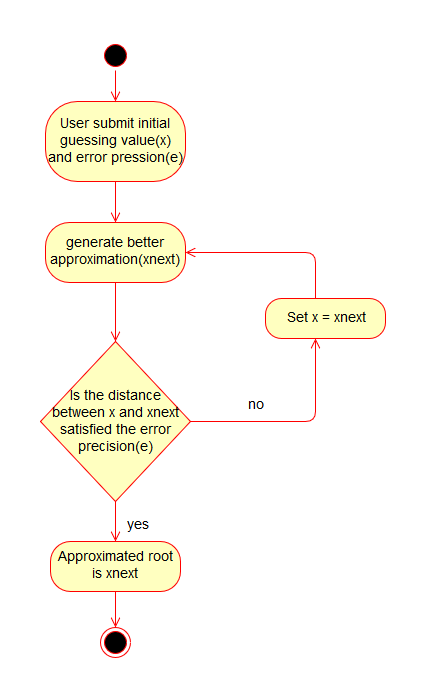

The diagram above was exported from draw.io. Its source (the exported page's mxGraphModel, read from the mxfile embedded in the PNG):
<mxGraphModel dx="840" dy="481" grid="1" gridSize="10" guides="1" tooltips="1" connect="1" arrows="1" fold="1" page="1" pageScale="1" pageWidth="1100" pageHeight="850" background="#ffffff" math="0" shadow="0">
  <root>
    <mxCell id="0" />
    <mxCell id="1" parent="0" />
    <mxCell id="imeyeGHpdsPUtE7WB93n-3" value="" style="ellipse;html=1;shape=startState;fillColor=#000000;strokeColor=#ff0000;" vertex="1" parent="1">
      <mxGeometry x="305" y="20" width="30" height="30" as="geometry" />
    </mxCell>
    <mxCell id="imeyeGHpdsPUtE7WB93n-5" value="&lt;font style=&quot;font-size: 14px&quot;&gt;User submit initial guessing value(x) and error pression(e)&lt;/font&gt;" style="rounded=1;whiteSpace=wrap;html=1;arcSize=40;fontColor=#000000;fillColor=#ffffc0;strokeColor=#ff0000;" vertex="1" parent="1">
      <mxGeometry x="250" y="81" width="140" height="80" as="geometry" />
    </mxCell>
    <mxCell id="imeyeGHpdsPUtE7WB93n-6" value="" style="edgeStyle=orthogonalEdgeStyle;html=1;verticalAlign=bottom;endArrow=open;endSize=8;strokeColor=#ff0000;entryX=0.5;entryY=0;entryDx=0;entryDy=0;" edge="1" source="imeyeGHpdsPUtE7WB93n-5" parent="1" target="imeyeGHpdsPUtE7WB93n-16">
      <mxGeometry relative="1" as="geometry">
        <mxPoint x="80" y="230" as="targetPoint" />
      </mxGeometry>
    </mxCell>
    <mxCell id="imeyeGHpdsPUtE7WB93n-13" value="&lt;font style=&quot;font-size: 14px&quot;&gt;Is the distance between x and xnext satisfied the error precision(e) &lt;/font&gt;" style="rhombus;whiteSpace=wrap;html=1;fillColor=#ffffc0;strokeColor=#ff0000;" vertex="1" parent="1">
      <mxGeometry x="245" y="321" width="150" height="160" as="geometry" />
    </mxCell>
    <mxCell id="imeyeGHpdsPUtE7WB93n-14" value="&lt;p style=&quot;line-height: 0% ; font-size: 14px&quot;&gt;&lt;font style=&quot;font-size: 14px&quot; face=&quot;Helvetica&quot;&gt;no&lt;/font&gt;&lt;/p&gt;" style="edgeStyle=orthogonalEdgeStyle;html=1;align=left;verticalAlign=bottom;endArrow=open;endSize=8;strokeColor=#ff0000;" edge="1" source="imeyeGHpdsPUtE7WB93n-13" parent="1" target="imeyeGHpdsPUtE7WB93n-20">
      <mxGeometry x="-0.4634" relative="1" as="geometry">
        <mxPoint x="560" y="470" as="targetPoint" />
        <Array as="points">
          <mxPoint x="520" y="401" />
        </Array>
        <mxPoint as="offset" />
      </mxGeometry>
    </mxCell>
    <mxCell id="imeyeGHpdsPUtE7WB93n-15" value="&lt;font style=&quot;font-size: 14px&quot;&gt;yes&lt;/font&gt;" style="edgeStyle=orthogonalEdgeStyle;html=1;align=left;verticalAlign=top;endArrow=open;endSize=8;strokeColor=#ff0000;" edge="1" source="imeyeGHpdsPUtE7WB93n-13" parent="1" target="imeyeGHpdsPUtE7WB93n-26">
      <mxGeometry x="-0.5" y="10" relative="1" as="geometry">
        <mxPoint x="205" y="670" as="targetPoint" />
        <mxPoint as="offset" />
      </mxGeometry>
    </mxCell>
    <mxCell id="imeyeGHpdsPUtE7WB93n-16" value="&lt;font style=&quot;font-size: 14px&quot;&gt;generate better approximation(xnext)&lt;/font&gt;" style="rounded=1;whiteSpace=wrap;html=1;arcSize=40;fontColor=#000000;fillColor=#ffffc0;strokeColor=#ff0000;" vertex="1" parent="1">
      <mxGeometry x="250" y="202" width="140" height="60" as="geometry" />
    </mxCell>
    <mxCell id="imeyeGHpdsPUtE7WB93n-20" value="&lt;font style=&quot;font-size: 14px&quot;&gt;Set x = xnext&lt;/font&gt;" style="rounded=1;whiteSpace=wrap;html=1;arcSize=40;fontColor=#000000;fillColor=#ffffc0;strokeColor=#ff0000;" vertex="1" parent="1">
      <mxGeometry x="470" y="278" width="120" height="40" as="geometry" />
    </mxCell>
    <mxCell id="imeyeGHpdsPUtE7WB93n-23" value="" style="edgeStyle=orthogonalEdgeStyle;html=1;verticalAlign=bottom;endArrow=open;endSize=8;strokeColor=#ff0000;" edge="1" parent="1" source="imeyeGHpdsPUtE7WB93n-16" target="imeyeGHpdsPUtE7WB93n-13">
      <mxGeometry relative="1" as="geometry">
        <mxPoint x="330" y="387" as="targetPoint" />
        <mxPoint x="330" y="317" as="sourcePoint" />
        <Array as="points" />
      </mxGeometry>
    </mxCell>
    <mxCell id="imeyeGHpdsPUtE7WB93n-24" value="" style="edgeStyle=orthogonalEdgeStyle;html=1;verticalAlign=bottom;endArrow=open;endSize=8;strokeColor=#ff0000;" edge="1" parent="1" source="imeyeGHpdsPUtE7WB93n-20" target="imeyeGHpdsPUtE7WB93n-16">
      <mxGeometry relative="1" as="geometry">
        <mxPoint x="330" y="280" as="targetPoint" />
        <mxPoint x="330" y="210" as="sourcePoint" />
        <Array as="points">
          <mxPoint x="520" y="300" />
        </Array>
      </mxGeometry>
    </mxCell>
    <mxCell id="imeyeGHpdsPUtE7WB93n-25" value="" style="edgeStyle=orthogonalEdgeStyle;html=1;verticalAlign=bottom;endArrow=open;endSize=8;strokeColor=#ff0000;" edge="1" parent="1" source="imeyeGHpdsPUtE7WB93n-3" target="imeyeGHpdsPUtE7WB93n-5">
      <mxGeometry relative="1" as="geometry">
        <mxPoint x="320" y="150" as="targetPoint" />
        <mxPoint x="330" y="210" as="sourcePoint" />
      </mxGeometry>
    </mxCell>
    <mxCell id="imeyeGHpdsPUtE7WB93n-26" value="&lt;font style=&quot;font-size: 14px&quot;&gt;Approximated root is xnext&lt;/font&gt;" style="rounded=1;whiteSpace=wrap;html=1;arcSize=40;fontColor=#000000;fillColor=#ffffc0;strokeColor=#ff0000;" vertex="1" parent="1">
      <mxGeometry x="255" y="521" width="130" height="50" as="geometry" />
    </mxCell>
    <mxCell id="imeyeGHpdsPUtE7WB93n-27" value="" style="ellipse;html=1;shape=endState;fillColor=#000000;strokeColor=#ff0000;" vertex="1" parent="1">
      <mxGeometry x="305" y="607" width="30" height="30" as="geometry" />
    </mxCell>
    <mxCell id="imeyeGHpdsPUtE7WB93n-28" value="" style="edgeStyle=orthogonalEdgeStyle;html=1;verticalAlign=bottom;endArrow=open;endSize=8;strokeColor=#ff0000;" edge="1" parent="1" source="imeyeGHpdsPUtE7WB93n-26" target="imeyeGHpdsPUtE7WB93n-27">
      <mxGeometry relative="1" as="geometry">
        <mxPoint x="330" y="621" as="targetPoint" />
        <mxPoint x="320" y="566" as="sourcePoint" />
        <Array as="points" />
      </mxGeometry>
    </mxCell>
  </root>
</mxGraphModel>